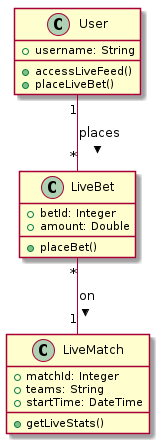

The diagram above was rendered by PlantUML. Its source (embedded in the PNG):
@startuml
class User {
   +username: String
   +accessLiveFeed()
   +placeLiveBet()
}

class LiveMatch {
   +matchId: Integer
   +teams: String
   +startTime: DateTime
   +getLiveStats()
}

class LiveBet {
   +betId: Integer
   +amount: Double
   +placeBet()
}

User "1" -- "*" LiveBet : places >
LiveBet "*" -- "1" LiveMatch : on >
@enduml